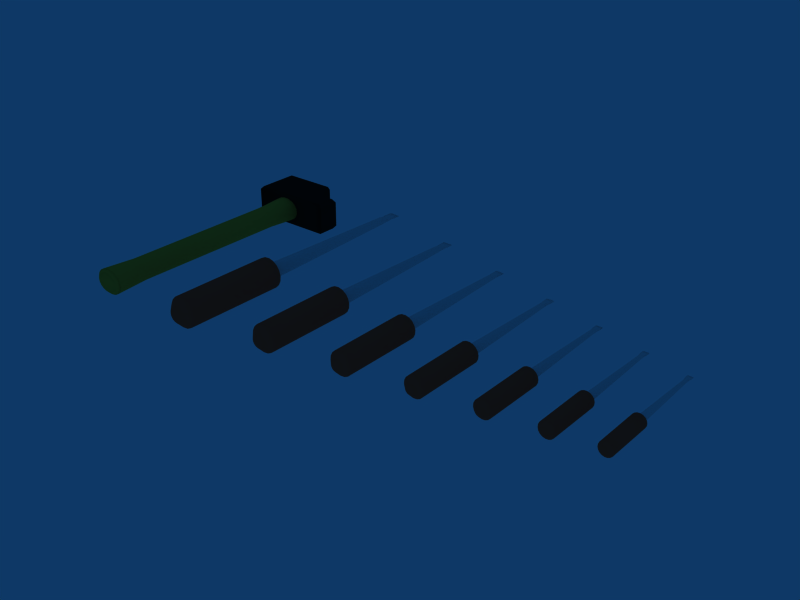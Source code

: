 # Source: Tools.blend  (saved by Blender 2.90.8; exported with 4.5.12 LTS)
import bpy
from mathutils import Matrix  # noqa: F401  (used for matrix-valued properties, if any)

bpy.ops.wm.read_factory_settings(use_empty=True)
scene = bpy.context.scene
scene.name = 'Scene'

# ---- collections
col_collection_1 = bpy.data.collections.new('Collection 1'); scene.collection.children.link(col_collection_1)

# ---- materials (node trees are filled in below, after node groups)
mat_material_001 = bpy.data.materials.new('Material.001')
mat_material_001.alpha_threshold = 0.0
mat_material_001.diffuse_color = (0.07678, 0.07672, 0.07672, 1.0)
mat_material_001.roughness = 0.5
mat_material_001.line_color = (0.0, 0.0, 0.0, 1.0)
mat_material_004 = bpy.data.materials.new('Material.004')
mat_material_004.alpha_threshold = 0.0
mat_material_004.diffuse_color = (0.8898, 0.6722, 0.1989, 1.0)
mat_material_004.roughness = 0.5
mat_material_004.line_color = (0.0, 0.0, 0.0, 1.0)
mat_material = bpy.data.materials.new('Material')
mat_material.alpha_threshold = 0.0
mat_material.diffuse_color = (0.8618, 0.8618, 0.8618, 1.0)
mat_material.roughness = 0.5
mat_material.specular_intensity = 0.8608
mat_material.line_color = (0.0, 0.0, 0.0, 1.0)
mat_material_002 = bpy.data.materials.new('Material.002')
mat_material_002.alpha_threshold = 0.0
mat_material_002.diffuse_color = (1.0, 0.3037, 0.2049, 1.0)
mat_material_002.roughness = 0.5
mat_material_002.line_color = (0.0, 0.0, 0.0, 1.0)

# ---- material node trees

# ---- world
world_world = bpy.data.worlds.new('World'); scene.world = world_world
world_world.color = (0.05656, 0.2208, 0.4)
world_world.use_sun_shadow = False
world_world.sun_shadow_jitter_overblur = 0.0
world_world.cycles.sampling_method = 'MANUAL'
world_world.cycles.sample_map_resolution = 256

# ---- meshes
me_cylinder_002 = bpy.data.meshes.new('Cylinder.002')
me_cylinder_002.from_pydata([(2.851e-07, -1.407e-14, 1.0), (3.036e-07, 7.606e-09, -1.023), (0.4226, 0.9063, 1.0), (0.08715, 0.9962, 1.0), (-0.2588, 0.9659, 1.0), (-0.5736, 0.8192, 1.0), (-0.8192, 0.5736, 1.0), (-0.9659, 0.2588, 1.0), (-0.9962, -0.08716, 1.0), (-0.9063, -0.4226, 1.0), (-0.7071, -0.7071, 1.0), (-0.4226, -0.9063, 1.0), (-0.08715, -0.9962, 1.0), (0.2588, -0.9659, 1.0), (0.5736, -0.8192, 1.0), (0.8192, -0.5736, 1.0), (0.9659, -0.2588, 1.0), (0.9962, 0.08716, 1.0), (0.9063, 0.4226, 1.0), (0.7071, 0.7071, 1.0), (0.4226, 0.9063, -1.0), (0.08716, 0.9962, -1.0), (-0.2588, 0.9659, -1.0), (-0.5736, 0.8192, -1.0), (-0.8192, 0.5736, -1.0), (-0.9659, 0.2588, -1.0), (-0.9962, -0.08716, -1.0), (-0.9063, -0.4226, -1.0), (-0.7071, -0.7071, -1.0), (-0.4226, -0.9063, -1.0), (-0.08716, -0.9962, -1.0), (0.2588, -0.9659, -1.0), (0.5736, -0.8192, -1.0), (0.8192, -0.5736, -1.0), (0.9659, -0.2588, -1.0), (0.9962, 0.08716, -1.0), (0.9063, 0.4226, -1.0), (0.7071, 0.7071, -1.0), (0.3571, 0.7658, 0.7094), (0.3571, 0.7658, -0.7094), (0.07364, 0.8417, 0.7094), (0.07364, 0.8417, -0.7094), (-0.2187, 0.8161, 0.7094), (-0.2187, 0.8161, -0.7094), (-0.4846, 0.6921, 0.7094), (-0.4846, 0.6921, -0.7094), (-0.6921, 0.4846, 0.7094), (-0.6921, 0.4846, -0.7094), (-0.8161, 0.2187, 0.7094), (-0.8161, 0.2187, -0.7094), (-0.8417, -0.07364, 0.7094), (-0.8417, -0.07364, -0.7094), (-0.7658, -0.3571, 0.7094), (-0.7658, -0.3571, -0.7094), (-0.5974, -0.5974, 0.7094), (-0.5974, -0.5974, -0.7094), (-0.3571, -0.7658, 0.7094), (-0.3571, -0.7658, -0.7094), (-0.07364, -0.8417, 0.7094), (-0.07364, -0.8417, -0.7094), (0.2187, -0.8161, 0.7094), (0.2187, -0.8161, -0.7094), (0.4846, -0.6921, 0.7094), (0.4846, -0.6921, -0.7094), (0.6921, -0.4846, 0.7094), (0.6921, -0.4846, -0.7094), (0.8161, -0.2187, 0.7094), (0.8161, -0.2187, -0.7094), (0.8417, 0.07364, 0.7094), (0.8417, 0.07364, -0.7094), (0.5974, 0.5974, 0.7094), (0.5974, 0.5974, -0.7094), (0.7658, 0.3571, 0.7094), (0.7658, 0.3571, -0.7094), (0.3301, 0.7078, -1.023), (0.06807, 0.778, -1.023), (-0.2021, 0.7544, -1.023), (-0.448, 0.6397, -1.023), (-0.6397, 0.448, -1.023), (-0.7544, 0.2021, -1.023), (-0.778, -0.06807, -1.023), (-0.7078, -0.3301, -1.023), (-0.5522, -0.5522, -1.023), (-0.3301, -0.7078, -1.023), (-0.06807, -0.778, -1.023), (0.2021, -0.7544, -1.023), (0.448, -0.6397, -1.023), (0.6397, -0.448, -1.023), (0.7544, -0.2021, -1.023), (0.778, 0.06807, -1.023), (0.7078, 0.3301, -1.023), (0.5522, 0.5522, -1.023), (1.252, 1.303, 1.339), (2.138, 1.303, 0.9787), (-2.116, 1.303, 0.9787), (-2.116, 1.303, 1.339), (1.252, -1.303, 1.339), (2.138, -1.303, 0.9787), (-2.116, -1.303, 0.9787), (-2.116, -1.303, 1.339), (2.138, 1.303, 1.143), (-2.116, 1.303, 1.159), (2.138, -1.303, 1.143), (-2.116, -1.303, 1.159), (2.955, 1.303, 1.143), (2.955, -1.303, 1.143), (2.955, -1.303, 0.9787), (2.955, 1.303, 0.9787), (2.26, 1.029, 0.9659), (2.26, -1.029, 0.9659), (1.302, 1.029, 1.356), (1.302, -1.029, 1.356), (-2.34, 1.029, 0.9659), (-2.34, -1.029, 0.9659), (-2.34, 1.029, 1.356), (-2.34, -1.029, 1.356), (2.26, 1.029, 1.161), (2.26, -1.029, 1.161), (-2.34, 1.029, 1.161), (-2.34, -1.029, 1.161), (3.144, -1.029, 1.161), (3.144, 1.029, 1.161), (3.144, -1.029, 0.9659), (3.144, 1.029, 0.9659)], [], [(0, 19, 2), (0, 2, 3), (0, 3, 4), (0, 4, 5), (0, 5, 6), (0, 6, 7), (0, 7, 8), (0, 8, 9), (0, 9, 10), (0, 10, 11), (0, 11, 12), (0, 12, 13), (0, 13, 14), (0, 14, 15), (0, 15, 16), (0, 16, 17), (0, 17, 18), (0, 18, 19), (19, 70, 38, 2), (70, 71, 39, 38), (71, 37, 20, 39), (21, 41, 39, 20), (41, 40, 38, 39), (40, 3, 2, 38), (22, 43, 41, 21), (43, 42, 40, 41), (42, 4, 3, 40), (23, 45, 43, 22), (45, 44, 42, 43), (44, 5, 4, 42), (24, 47, 45, 23), (47, 46, 44, 45), (46, 6, 5, 44), (25, 49, 47, 24), (49, 48, 46, 47), (48, 7, 6, 46), (26, 51, 49, 25), (51, 50, 48, 49), (50, 8, 7, 48), (27, 53, 51, 26), (53, 52, 50, 51), (52, 9, 8, 50), (28, 55, 53, 27), (55, 54, 52, 53), (54, 10, 9, 52), (29, 57, 55, 28), (57, 56, 54, 55), (56, 11, 10, 54), (30, 59, 57, 29), (59, 58, 56, 57), (58, 12, 11, 56), (31, 61, 59, 30), (61, 60, 58, 59), (60, 13, 12, 58), (32, 63, 61, 31), (63, 62, 60, 61), (62, 14, 13, 60), (33, 65, 63, 32), (65, 64, 62, 63), (64, 15, 14, 62), (34, 67, 65, 33), (67, 66, 64, 65), (66, 16, 15, 64), (35, 69, 67, 34), (69, 68, 66, 67), (68, 17, 16, 66), (36, 73, 69, 35), (73, 72, 68, 69), (72, 18, 17, 68), (37, 71, 73, 36), (71, 70, 72, 73), (70, 19, 18, 72), (91, 1, 74), (37, 91, 74, 20), (74, 1, 75), (20, 74, 75, 21), (75, 1, 76), (21, 75, 76, 22), (76, 1, 77), (22, 76, 77, 23), (77, 1, 78), (23, 77, 78, 24), (78, 1, 79), (24, 78, 79, 25), (79, 1, 80), (25, 79, 80, 26), (80, 1, 81), (26, 80, 81, 27), (81, 1, 82), (27, 81, 82, 28), (82, 1, 83), (28, 82, 83, 29), (83, 1, 84), (29, 83, 84, 30), (84, 1, 85), (30, 84, 85, 31), (85, 1, 86), (31, 85, 86, 32), (86, 1, 87), (32, 86, 87, 33), (87, 1, 88), (33, 87, 88, 34), (88, 1, 89), (34, 88, 89, 35), (89, 1, 90), (35, 89, 90, 36), (90, 1, 91), (36, 90, 91, 37), (94, 101, 100, 93), (92, 100, 101, 95), (99, 103, 102, 96), (103, 98, 97, 102), (102, 97, 106, 105), (93, 100, 104, 107), (93, 108, 112, 94), (108, 109, 113, 112), (109, 97, 98, 113), (110, 92, 95, 114), (114, 115, 111, 110), (115, 99, 96, 111), (102, 117, 111, 96), (117, 116, 110, 111), (92, 110, 116, 100), (103, 119, 113, 98), (119, 118, 112, 113), (118, 101, 94, 112), (99, 115, 119, 103), (115, 114, 118, 119), (114, 95, 101, 118), (100, 116, 121, 104), (116, 117, 120, 121), (117, 102, 105, 120), (97, 109, 122, 106), (109, 108, 123, 122), (108, 93, 107, 123), (106, 122, 120, 105), (122, 123, 121, 120), (123, 107, 104, 121)])
me_cylinder_002.polygons.foreach_set('use_smooth', [True] * 138)
me_cylinder_002.polygons.foreach_set('material_index', [1, 1, 1, 1, 1, 1, 1, 1, 1, 1, 1, 1, 1, 1, 1, 1, 1, 1, 1, 1, 1, 1, 1, 1, 1, 1, 1, 1, 1, 1, 1, 1, 1, 1, 1, 1, 1, 1, 1, 1, 1, 1, 1, 1, 1, 1, 1, 1, 1, 1, 1, 1, 1, 1, 1, 1, 1, 1, 1, 1, 1, 1, 1, 1, 1, 1, 1, 1, 1, 1, 1, 1, 1, 1, 1, 1, 1, 1, 1, 1, 1, 1, 1, 1, 1, 1, 1, 1, 1, 1, 1, 1, 1, 1, 1, 1, 1, 1, 1, 1, 1, 1, 1, 1, 1, 1, 1, 1, 0, 0, 0, 0, 0, 0, 0, 0, 0, 0, 0, 0, 0, 0, 0, 0, 0, 0, 0, 0, 0, 0, 0, 0, 0, 0, 0, 0, 0, 0])
me_cylinder_002.materials.append(mat_material_001)
me_cylinder_002.materials.append(mat_material_004)
me_cylinder_002.use_remesh_preserve_volume = False
me_cylinder_002.use_remesh_preserve_attributes = False
me_cylinder_002.use_mirror_vertex_groups = False
me_cylinder_002.update()
me_cylinder = bpy.data.meshes.new('Cylinder')
me_cylinder.from_pydata([(0.02276, -0.4318, 0.04881), (0.004694, -0.4318, 0.05366), (-0.01394, -0.4318, 0.05203), (-0.03089, -0.4318, 0.04412), (-0.04412, -0.4318, 0.03089), (-0.05203, -0.4318, 0.01394), (-0.05366, -0.4318, -0.004694), (-0.04881, -0.4318, -0.02276), (-0.03809, -0.4318, -0.03809), (-0.02276, -0.4318, -0.04881), (-0.004694, -0.4318, -0.05366), (0.01394, -0.4318, -0.05203), (0.03089, -0.4318, -0.04412), (0.04412, -0.4318, -0.03089), (0.05203, -0.4318, -0.01394), (0.05366, -0.4318, 0.004694), (0.04881, -0.4318, 0.02276), (0.03809, -0.4318, 0.03809), (0.02276, 0.3783, 0.04881), (0.004694, 0.3783, 0.05366), (-0.01394, 0.3783, 0.05203), (-0.03089, 0.3783, 0.04412), (-0.04412, 0.3783, 0.03089), (-0.05203, 0.3783, 0.01394), (-0.05366, 0.3783, -0.004694), (-0.04881, 0.3783, -0.02276), (-0.03809, 0.3783, -0.03809), (-0.02276, 0.3783, -0.04881), (-0.004694, 0.3783, -0.05366), (0.01394, 0.3783, -0.05203), (0.03089, 0.3783, -0.04412), (0.04412, 0.3783, -0.03089), (0.05203, 0.3783, -0.01394), (0.05366, 0.3783, 0.004694), (0.04881, 0.3783, 0.02276), (0.03809, 0.3783, 0.03809), (-1.703e-08, -0.4318, 2.856e-08), (0.04553, -0.3783, 0.09763), (0.009388, -0.3783, 0.1073), (-0.02788, -0.3783, 0.1041), (-0.06179, -0.3783, 0.08824), (-0.08824, -0.3783, 0.06179), (-0.1041, -0.3783, 0.02788), (-0.1073, -0.3783, -0.009389), (-0.09763, -0.3783, -0.04553), (-0.07617, -0.3783, -0.07617), (-0.04553, -0.3783, -0.09763), (-0.009389, -0.3783, -0.1073), (0.02788, -0.3783, -0.1041), (0.06179, -0.3783, -0.08824), (0.08824, -0.3783, -0.06179), (0.1041, -0.3783, -0.02788), (0.1073, -0.3783, 0.009389), (0.09763, -0.3783, 0.04553), (0.07617, -0.3783, 0.07617), (0.04553, 0.35, 0.09763), (0.009389, 0.35, 0.1073), (-0.02788, 0.35, 0.1041), (-0.06179, 0.35, 0.08824), (-0.08824, 0.35, 0.06179), (-0.1041, 0.35, 0.02788), (-0.1073, 0.35, -0.009389), (-0.09763, 0.35, -0.04553), (-0.07617, 0.35, -0.07617), (-0.04553, 0.35, -0.09763), (-0.009389, 0.35, -0.1073), (0.02788, 0.35, -0.1041), (0.06179, 0.35, -0.08824), (0.08824, 0.35, -0.06179), (0.1041, 0.35, -0.02788), (0.1073, 0.35, 0.009389), (0.09763, 0.35, 0.04553), (0.07617, 0.35, 0.07617), (0.03809, 0.3783, 0.03809), (0.04881, 0.3783, 0.02276), (0.05366, 0.3783, 0.004694), (0.05203, 0.3783, -0.01394), (0.04412, 0.3783, -0.03089), (0.03089, 0.3783, -0.04412), (0.01394, 0.3783, -0.05203), (-0.004694, 0.3783, -0.05366), (-0.02276, 0.3783, -0.04881), (-0.03809, 0.3783, -0.03809), (-0.04881, 0.3783, -0.02276), (-0.05366, 0.3783, -0.004694), (-0.05203, 0.3783, 0.01394), (-0.04412, 0.3783, 0.03089), (-0.03089, 0.3783, 0.04412), (-0.01394, 0.3783, 0.05203), (0.004694, 0.3783, 0.05366), (0.02276, 0.3783, 0.04881), (0.0188, 1.478, 0.0188), (0.01124, 1.478, 0.0241), (0.002317, 1.478, 0.02649), (-0.006882, 1.478, 0.02568), (-0.01525, 1.478, 0.02178), (-0.02178, 1.478, 0.01525), (-0.02568, 1.478, 0.006882), (-0.02649, 1.478, -0.002318), (-0.0241, 1.478, -0.01124), (-0.0188, 1.478, -0.0188), (-0.01124, 1.478, -0.0241), (-0.002317, 1.478, -0.02649), (0.006882, 1.478, -0.02568), (0.01525, 1.478, -0.02178), (0.02178, 1.478, -0.01525), (0.02568, 1.478, -0.006882), (0.02649, 1.478, 0.002317), (0.0241, 1.478, 0.01124), (0.03788, 1.578, 0.001628), (0.02956, 1.578, 0.002724), (0.04164, 1.578, 0.0003357), (0.04037, 1.578, -0.0009974), (0.03424, 1.578, -0.00221), (0.02397, 1.578, -0.003156), (0.01082, 1.578, -0.003722), (-0.003643, 1.578, -0.003839), (-0.01766, 1.578, -0.003492), (-0.02956, 1.578, -0.002725), (-0.03788, 1.578, -0.001629), (-0.04164, 1.578, -0.0003359), (-0.04037, 1.578, 0.0009971), (-0.03424, 1.578, 0.00221), (-0.02397, 1.578, 0.003156), (-0.01082, 1.578, 0.003722), (0.003643, 1.578, 0.003838), (0.01766, 1.578, 0.003492), (0.02956, 1.628, 0.002724), (0.01766, 1.628, 0.003492), (0.003643, 1.628, 0.003838), (-0.01082, 1.628, 0.003722), (-0.02397, 1.628, 0.003156), (-0.03424, 1.628, 0.00221), (-0.04037, 1.628, 0.0009971), (-0.04164, 1.628, -0.0003359), (-0.03788, 1.628, -0.001629), (-0.02956, 1.628, -0.002725), (-0.01766, 1.628, -0.003492), (-0.003643, 1.628, -0.003839), (0.01082, 1.628, -0.003722), (0.02397, 1.628, -0.003156), (0.03424, 1.628, -0.00221), (0.04037, 1.628, -0.0009974), (0.04164, 1.628, 0.0003357), (0.03788, 1.628, 0.001628), (-9.953e-10, 1.628, -1.262e-07)], [], [(37, 0, 17, 54), (0, 36, 17), (0, 37, 38, 1), (36, 0, 1), (39, 2, 1, 38), (2, 36, 1), (40, 3, 2, 39), (3, 36, 2), (41, 4, 3, 40), (4, 36, 3), (42, 5, 4, 41), (5, 36, 4), (43, 6, 5, 42), (6, 36, 5), (44, 7, 6, 43), (7, 36, 6), (45, 8, 7, 44), (8, 36, 7), (46, 9, 8, 45), (9, 36, 8), (47, 10, 9, 46), (10, 36, 9), (48, 11, 10, 47), (11, 36, 10), (49, 12, 11, 48), (12, 36, 11), (50, 13, 12, 49), (13, 36, 12), (51, 14, 13, 50), (14, 36, 13), (52, 15, 14, 51), (15, 36, 14), (53, 16, 15, 52), (16, 36, 15), (54, 17, 16, 53), (17, 36, 16), (72, 35, 18, 55), (55, 18, 19, 56), (56, 19, 20, 57), (57, 20, 21, 58), (58, 21, 22, 59), (59, 22, 23, 60), (60, 23, 24, 61), (61, 24, 25, 62), (62, 25, 26, 63), (63, 26, 27, 64), (64, 27, 28, 65), (65, 28, 29, 66), (66, 29, 30, 67), (67, 30, 31, 68), (68, 31, 32, 69), (69, 32, 33, 70), (70, 33, 34, 71), (35, 72, 71, 34), (54, 72, 55, 37), (56, 38, 37, 55), (57, 39, 38, 56), (58, 40, 39, 57), (59, 41, 40, 58), (60, 42, 41, 59), (61, 43, 42, 60), (62, 44, 43, 61), (63, 45, 44, 62), (64, 46, 45, 63), (65, 47, 46, 64), (66, 48, 47, 65), (67, 49, 48, 66), (68, 50, 49, 67), (69, 51, 50, 68), (70, 52, 51, 69), (71, 53, 52, 70), (72, 54, 53, 71), (90, 73, 91, 92), (89, 90, 92, 93), (88, 89, 93, 94), (87, 88, 94, 95), (86, 87, 95, 96), (85, 86, 96, 97), (84, 85, 97, 98), (83, 84, 98, 99), (82, 83, 99, 100), (81, 82, 100, 101), (80, 81, 101, 102), (79, 80, 102, 103), (78, 79, 103, 104), (77, 78, 104, 105), (76, 77, 105, 106), (75, 76, 106, 107), (74, 75, 107, 108), (73, 74, 108, 91), (91, 108, 109, 110), (108, 107, 111, 109), (107, 106, 112, 111), (106, 105, 113, 112), (105, 104, 114, 113), (104, 103, 115, 114), (103, 102, 116, 115), (102, 101, 117, 116), (101, 100, 118, 117), (100, 99, 119, 118), (99, 98, 120, 119), (98, 97, 121, 120), (97, 96, 122, 121), (96, 95, 123, 122), (95, 94, 124, 123), (94, 93, 125, 124), (93, 92, 126, 125), (92, 91, 110, 126), (126, 110, 127, 128), (125, 126, 128, 129), (124, 125, 129, 130), (123, 124, 130, 131), (122, 123, 131, 132), (121, 122, 132, 133), (120, 121, 133, 134), (119, 120, 134, 135), (118, 119, 135, 136), (117, 118, 136, 137), (116, 117, 137, 138), (115, 116, 138, 139), (114, 115, 139, 140), (113, 114, 140, 141), (112, 113, 141, 142), (111, 112, 142, 143), (109, 111, 143, 144), (110, 109, 144, 127), (127, 145, 128), (128, 145, 129), (129, 145, 130), (130, 145, 131), (131, 145, 132), (132, 145, 133), (133, 145, 134), (134, 145, 135), (135, 145, 136), (136, 145, 137), (137, 145, 138), (138, 145, 139), (139, 145, 140), (140, 145, 141), (141, 145, 142), (142, 145, 143), (143, 145, 144), (144, 145, 127)])
me_cylinder.polygons.foreach_set('use_smooth', [True] * 144)
me_cylinder.polygons.foreach_set('material_index', [1, 1, 1, 1, 1, 1, 1, 1, 1, 1, 1, 1, 1, 1, 1, 1, 1, 1, 1, 1, 1, 1, 1, 1, 1, 1, 1, 1, 1, 1, 1, 1, 1, 1, 1, 1, 1, 1, 1, 1, 1, 1, 1, 1, 1, 1, 1, 1, 1, 1, 1, 1, 1, 1, 1, 1, 1, 1, 1, 1, 1, 1, 1, 1, 1, 1, 1, 1, 1, 1, 1, 1, 0, 0, 0, 0, 0, 0, 0, 0, 0, 0, 0, 0, 0, 0, 0, 0, 0, 0, 0, 0, 0, 0, 0, 0, 0, 0, 0, 0, 0, 0, 0, 0, 0, 0, 0, 0, 0, 0, 0, 0, 0, 0, 0, 0, 0, 0, 0, 0, 0, 0, 0, 0, 0, 0, 0, 0, 0, 0, 0, 0, 0, 0, 0, 0, 0, 0, 0, 0, 0, 0, 0, 0])
me_cylinder.materials.append(mat_material)
me_cylinder.materials.append(mat_material_002)
me_cylinder.use_remesh_preserve_volume = False
me_cylinder.use_remesh_preserve_attributes = False
me_cylinder.use_mirror_vertex_groups = False
me_cylinder.update()

# ---- objects
ob_marteau = bpy.data.objects.new('Marteau', me_cylinder_002)
ob_tournevis = bpy.data.objects.new('Tournevis', me_cylinder)
ob_empty = bpy.data.objects.new('Empty', None)

# ---- transforms, parenting, visibility, modifiers, constraints
ob_marteau.location = (-0.04819, -0.1747, 0.0)
ob_marteau.rotation_euler = (-1.571, -0.0, 0.0)
ob_marteau.scale = (0.1128, 0.08894, 0.8162)
ob_marteau.lock_rotations_4d = False
ob_marteau.empty_display_type = 'ARROWS'
ob_marteau.color = (0.0, 0.0, 0.0, 1.0)
ob_marteau.lineart.crease_threshold = 0.0
ob_tournevis.location = (0.6456, -0.5902, 0.0)
ob_tournevis.lock_rotations_4d = False
ob_tournevis.empty_display_type = 'ARROWS'
ob_tournevis.color = (0.0, 0.0, 0.0, 1.0)
ob_tournevis.lineart.crease_threshold = 0.0
_m = ob_tournevis.modifiers.new('Array', 'ARRAY')
_m.count = 7
_m.constant_offset_displace = (0.0, 0.0, 0.0)
_m.use_relative_offset = False
_m.use_object_offset = True
_m.offset_object = ob_empty
ob_empty.location = (1.264, -0.55, 0.0)
ob_empty.scale = (0.8759, 0.8759, 0.8759)
ob_empty.lineart.crease_threshold = 0.0

# ---- collection membership
col_collection_1.objects.link(ob_marteau)
col_collection_1.objects.link(ob_tournevis)
col_collection_1.objects.link(ob_empty)

# ---- scene / render settings (as saved in the file)
scene.frame_start = 1; scene.frame_end = 250; scene.frame_set(1)
scene.render.engine = 'BLENDER_EEVEE_NEXT'
scene.render.image_settings.file_format = 'JPEG'
scene.render.image_settings.color_mode = 'RGB'
scene.render.image_settings.compression = 90
scene.render.resolution_x = 800
scene.render.resolution_y = 600
scene.render.pixel_aspect_x = 100.0
scene.render.pixel_aspect_y = 100.0
scene.render.fps = 25
scene.render.dither_intensity = 0.0
scene.render.use_compositing = False
scene.render.use_sequencer = False
scene.render.bake_margin = 2
scene.render.bake_bias = 0.0
scene.render.use_stamp_time = False
scene.render.use_stamp_date = False
scene.render.use_stamp_frame = False
scene.render.use_stamp_camera = False
scene.render.use_stamp_scene = False
scene.render.use_stamp_filename = False
scene.render.use_stamp_render_time = False
scene.render.stamp_font_size = 0
scene.cycles.use_denoising = False
scene.cycles.samples = 10
scene.cycles.sampling_pattern = 'TABULATED_SOBOL'
scene.cycles.light_sampling_threshold = 0.0
scene.cycles.use_adaptive_sampling = False
scene.cycles.use_light_tree = False
scene.cycles.blur_glossy = 0.0
scene.cycles.volume_bounces = 1
scene.cycles.pixel_filter_type = 'GAUSSIAN'
scene.cycles.sample_clamp_indirect = 0.0
scene.view_settings.view_transform = 'Raw'
bpy.context.view_layer.update()

# ---- added for rendering (the .blend has no active camera): camera
cam_auto = bpy.data.cameras.new('AutoCamera')
cam_auto.lens = 50.0
cam_auto.sensor_width = 36.0
cam_auto.clip_end = 1000.0
ob_auto_camera = bpy.data.objects.new('AutoCamera', cam_auto)
scene.collection.objects.link(ob_auto_camera)
ob_auto_camera.location = (5.51375, -4.73928, 3.16487)
ob_auto_camera.rotation_euler = (1.09748, -7.21219e-08, 0.694738)
scene.camera = ob_auto_camera
bpy.context.view_layer.update()
